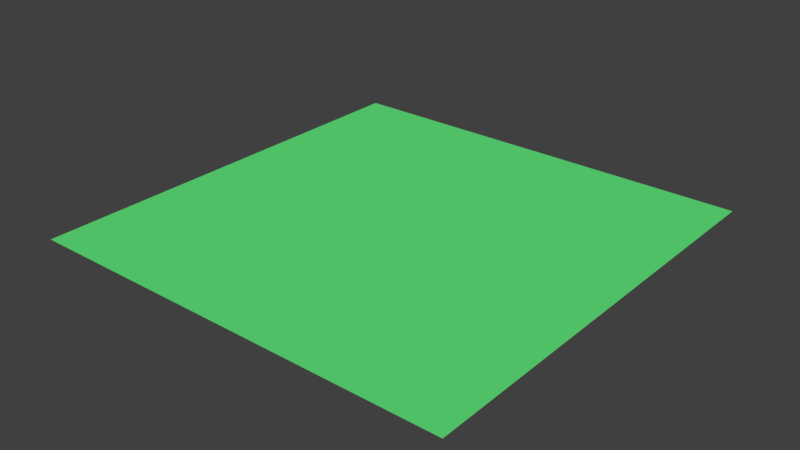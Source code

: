 # Source: Level_test_.blend  (saved by Blender 2.78.0; exported with 4.5.12 LTS)
import bpy
from mathutils import Matrix  # noqa: F401  (used for matrix-valued properties, if any)

bpy.ops.wm.read_factory_settings(use_empty=True)
scene = bpy.context.scene
scene.name = 'Scene'

# ---- collections
col_collection_1 = bpy.data.collections.new('Collection 1'); scene.collection.children.link(col_collection_1)

# ---- materials (node trees are filled in below, after node groups)
mat_material = bpy.data.materials.new('Material')
mat_material.alpha_threshold = 0.0
mat_material.use_transparent_shadow = False
mat_material.diffuse_color = (0.1222, 0.8, 0.2053, 1.0)
mat_material.roughness = 0.5
mat_material.line_color = (0.0, 0.0, 0.0, 1.0)

# ---- material node trees

# ---- world
world_world = bpy.data.worlds.new('World'); scene.world = world_world
world_world.color = (0.05088, 0.05088, 0.05088)
world_world.use_sun_shadow = False
world_world.sun_shadow_jitter_overblur = 0.0
world_world.cycles.sampling_method = 'MANUAL'

# ---- meshes
me_grid = bpy.data.meshes.new('Grid')
me_grid.from_pydata([(-1.0, -1.0, 0.0), (-0.7778, -1.0, 0.0), (-0.5556, -1.0, 0.0), (-0.3333, -1.0, 0.0), (-0.1111, -1.0, 0.0), (0.1111, -1.0, 0.0), (0.3333, -1.0, 0.0), (0.5556, -1.0, 0.0), (0.7778, -1.0, 0.0), (1.0, -1.0, 0.0), (-1.0, -0.7778, 0.0), (-0.7778, -0.7778, 0.0), (-0.5556, -0.7778, 0.0), (-0.3333, -0.7778, 0.0), (-0.1111, -0.7778, 0.0), (0.1111, -0.7778, 0.0), (0.3333, -0.7778, 0.0), (0.5556, -0.7778, 0.0), (0.7778, -0.7778, 0.0), (1.0, -0.7778, 0.0), (-1.0, -0.5556, 0.0), (-0.7778, -0.5556, 0.0), (-0.5556, -0.5556, 0.0), (-0.3333, -0.5556, 0.0), (-0.1111, -0.5556, 0.0), (0.1111, -0.5556, 0.0), (0.3333, -0.5556, 0.0), (0.5556, -0.5556, 0.0), (0.7778, -0.5556, 0.0), (1.0, -0.5556, 0.0), (-1.0, -0.3333, 0.0), (-0.7778, -0.3333, 0.0), (-0.5556, -0.3333, 0.0), (-0.3333, -0.3333, 0.0), (-0.1111, -0.3333, 0.0), (0.1111, -0.3333, 0.0), (0.3333, -0.3333, 0.0), (0.5556, -0.3333, 0.0), (0.7778, -0.3333, 0.0), (1.0, -0.3333, 0.0), (-1.0, -0.1111, 0.0), (-0.7778, -0.1111, 0.0), (-0.5556, -0.1111, 0.0), (-0.3333, -0.1111, 0.0), (-0.1111, -0.1111, 0.0), (0.1111, -0.1111, 0.0), (0.3333, -0.1111, 0.0), (0.5556, -0.1111, 0.0), (0.7778, -0.1111, 0.0), (1.0, -0.1111, 0.0), (-1.0, 0.1111, 0.0), (-0.7778, 0.1111, 0.0), (-0.5556, 0.1111, 0.0), (-0.3333, 0.1111, 0.0), (-0.1111, 0.1111, 0.0), (0.1111, 0.1111, 0.0), (0.3333, 0.1111, 0.0), (0.5556, 0.1111, 0.0), (0.7778, 0.1111, 0.0), (1.0, 0.1111, 0.0), (-1.0, 0.3333, 0.0), (-0.7778, 0.3333, 0.0), (-0.5556, 0.3333, 0.0), (-0.3333, 0.3333, 0.0), (-0.1111, 0.3333, 0.0), (0.1111, 0.3333, 0.0), (0.3333, 0.3333, 0.0), (0.5556, 0.3333, 0.0), (0.7778, 0.3333, 0.0), (1.0, 0.3333, 0.0), (-1.0, 0.5556, 0.0), (-0.7778, 0.5556, 0.0), (-0.5556, 0.5556, 0.0), (-0.3333, 0.5556, 0.0), (-0.1111, 0.5556, 0.0), (0.1111, 0.5556, 0.0), (0.3333, 0.5556, 0.0), (0.5556, 0.5556, 0.0), (0.7778, 0.5556, 0.0), (1.0, 0.5556, 0.0), (-1.0, 0.7778, 0.0), (-0.7778, 0.7778, 0.0), (-0.5556, 0.7778, 0.0), (-0.3333, 0.7778, 0.0), (-0.1111, 0.7778, 0.0), (0.1111, 0.7778, 0.0), (0.3333, 0.7778, 0.0), (0.5556, 0.7778, 0.0), (0.7778, 0.7778, 0.0), (1.0, 0.7778, 0.0), (-1.0, 1.0, 0.0), (-0.7778, 1.0, 0.0), (-0.5556, 1.0, 0.0), (-0.3333, 1.0, 0.0), (-0.1111, 1.0, 0.0), (0.1111, 1.0, 0.0), (0.3333, 1.0, 0.0), (0.5556, 1.0, 0.0), (0.7778, 1.0, 0.0), (1.0, 1.0, 0.0)], [], [(0, 1, 11, 10), (1, 2, 12, 11), (2, 3, 13, 12), (3, 4, 14, 13), (4, 5, 15, 14), (5, 6, 16, 15), (6, 7, 17, 16), (7, 8, 18, 17), (8, 9, 19, 18), (10, 11, 21, 20), (11, 12, 22, 21), (12, 13, 23, 22), (13, 14, 24, 23), (14, 15, 25, 24), (15, 16, 26, 25), (16, 17, 27, 26), (17, 18, 28, 27), (18, 19, 29, 28), (20, 21, 31, 30), (21, 22, 32, 31), (22, 23, 33, 32), (23, 24, 34, 33), (24, 25, 35, 34), (25, 26, 36, 35), (26, 27, 37, 36), (27, 28, 38, 37), (28, 29, 39, 38), (30, 31, 41, 40), (31, 32, 42, 41), (32, 33, 43, 42), (33, 34, 44, 43), (34, 35, 45, 44), (35, 36, 46, 45), (36, 37, 47, 46), (37, 38, 48, 47), (38, 39, 49, 48), (40, 41, 51, 50), (41, 42, 52, 51), (42, 43, 53, 52), (43, 44, 54, 53), (44, 45, 55, 54), (45, 46, 56, 55), (46, 47, 57, 56), (47, 48, 58, 57), (48, 49, 59, 58), (50, 51, 61, 60), (51, 52, 62, 61), (52, 53, 63, 62), (53, 54, 64, 63), (54, 55, 65, 64), (55, 56, 66, 65), (56, 57, 67, 66), (57, 58, 68, 67), (58, 59, 69, 68), (60, 61, 71, 70), (61, 62, 72, 71), (62, 63, 73, 72), (63, 64, 74, 73), (64, 65, 75, 74), (65, 66, 76, 75), (66, 67, 77, 76), (67, 68, 78, 77), (68, 69, 79, 78), (70, 71, 81, 80), (71, 72, 82, 81), (72, 73, 83, 82), (73, 74, 84, 83), (74, 75, 85, 84), (75, 76, 86, 85), (76, 77, 87, 86), (77, 78, 88, 87), (78, 79, 89, 88), (80, 81, 91, 90), (81, 82, 92, 91), (82, 83, 93, 92), (83, 84, 94, 93), (84, 85, 95, 94), (85, 86, 96, 95), (86, 87, 97, 96), (87, 88, 98, 97), (88, 89, 99, 98)])
_uv = me_grid.uv_layers.new(name='UVMap')
_uv.uv.foreach_set('vector', [0.0004449, 9.998e-05, 0.1115, 0.0001383, 0.1115, 0.1112, 0.0004066, 0.1112, 0.1115, 0.0001383, 0.2225, 0.0001765, 0.2225, 0.1112, 0.1115, 0.1112, 0.2225, 0.0001765, 0.3336, 0.0002148, 0.3336, 0.1113, 0.2225, 0.1112, 0.3336, 0.0002148, 0.4446, 0.0002531, 0.4446, 0.1113, 0.3336, 0.1113, 0.4446, 0.0002531, 0.5557, 0.0002914, 0.5557, 0.1113, 0.4446, 0.1113, 0.5557, 0.0002914, 0.6667, 0.0003297, 0.6667, 0.1114, 0.5557, 0.1113, 0.6667, 0.0003297, 0.7778, 0.000368, 0.7778, 0.1114, 0.6667, 0.1114, 0.7778, 0.000368, 0.8888, 0.0004062, 0.8888, 0.1115, 0.7778, 0.1114, 0.8888, 0.0004062, 0.9999, 0.0004445, 0.9999, 0.1115, 0.8888, 0.1115, 0.0004066, 0.1112, 0.1115, 0.1112, 0.1114, 0.2222, 0.0003683, 0.2222, 0.1115, 0.1112, 0.2225, 0.1112, 0.2225, 0.2223, 0.1114, 0.2222, 0.2225, 0.1112, 0.3336, 0.1113, 0.3335, 0.2223, 0.2225, 0.2223, 0.3336, 0.1113, 0.4446, 0.1113, 0.4446, 0.2224, 0.3335, 0.2223, 0.4446, 0.1113, 0.5557, 0.1113, 0.5556, 0.2224, 0.4446, 0.2224, 0.5557, 0.1113, 0.6667, 0.1114, 0.6667, 0.2224, 0.5556, 0.2224, 0.6667, 0.1114, 0.7778, 0.1114, 0.7777, 0.2225, 0.6667, 0.2224, 0.7778, 0.1114, 0.8888, 0.1115, 0.8888, 0.2225, 0.7777, 0.2225, 0.8888, 0.1115, 0.9999, 0.1115, 0.9998, 0.2225, 0.8888, 0.2225, 0.0003683, 0.2222, 0.1114, 0.2222, 0.1114, 0.3333, 0.00033, 0.3333, 0.1114, 0.2222, 0.2225, 0.2223, 0.2224, 0.3333, 0.1114, 0.3333, 0.2225, 0.2223, 0.3335, 0.2223, 0.3335, 0.3334, 0.2224, 0.3333, 0.3335, 0.2223, 0.4446, 0.2224, 0.4445, 0.3334, 0.3335, 0.3334, 0.4446, 0.2224, 0.5556, 0.2224, 0.5556, 0.3334, 0.4445, 0.3334, 0.5556, 0.2224, 0.6667, 0.2224, 0.6666, 0.3335, 0.5556, 0.3334, 0.6667, 0.2224, 0.7777, 0.2225, 0.7777, 0.3335, 0.6666, 0.3335, 0.7777, 0.2225, 0.8888, 0.2225, 0.8887, 0.3336, 0.7777, 0.3335, 0.8888, 0.2225, 0.9998, 0.2225, 0.9998, 0.3336, 0.8887, 0.3336, 0.00033, 0.3333, 0.1114, 0.3333, 0.1113, 0.4443, 0.0002917, 0.4443, 0.1114, 0.3333, 0.2224, 0.3333, 0.2224, 0.4444, 0.1113, 0.4443, 0.2224, 0.3333, 0.3335, 0.3334, 0.3334, 0.4444, 0.2224, 0.4444, 0.3335, 0.3334, 0.4445, 0.3334, 0.4445, 0.4445, 0.3334, 0.4444, 0.4445, 0.3334, 0.5556, 0.3334, 0.5555, 0.4445, 0.4445, 0.4445, 0.5556, 0.3334, 0.6666, 0.3335, 0.6666, 0.4445, 0.5555, 0.4445, 0.6666, 0.3335, 0.7777, 0.3335, 0.7776, 0.4446, 0.6666, 0.4445, 0.7777, 0.3335, 0.8887, 0.3336, 0.8887, 0.4446, 0.7776, 0.4446, 0.8887, 0.3336, 0.9998, 0.3336, 0.9997, 0.4446, 0.8887, 0.4446, 0.0002917, 0.4443, 0.1113, 0.4443, 0.1113, 0.5554, 0.0002534, 0.5554, 0.1113, 0.4443, 0.2224, 0.4444, 0.2224, 0.5554, 0.1113, 0.5554, 0.2224, 0.4444, 0.3334, 0.4444, 0.3334, 0.5555, 0.2224, 0.5554, 0.3334, 0.4444, 0.4445, 0.4445, 0.4445, 0.5555, 0.3334, 0.5555, 0.4445, 0.4445, 0.5555, 0.4445, 0.5555, 0.5555, 0.4445, 0.5555, 0.5555, 0.4445, 0.6666, 0.4445, 0.6666, 0.5556, 0.5555, 0.5555, 0.6666, 0.4445, 0.7776, 0.4446, 0.7776, 0.5556, 0.6666, 0.5556, 0.7776, 0.4446, 0.8887, 0.4446, 0.8887, 0.5557, 0.7776, 0.5556, 0.8887, 0.4446, 0.9997, 0.4446, 0.9997, 0.5557, 0.8887, 0.5557, 0.0002534, 0.5554, 0.1113, 0.5554, 0.1113, 0.6664, 0.000215, 0.6664, 0.1113, 0.5554, 0.2224, 0.5554, 0.2223, 0.6665, 0.1113, 0.6664, 0.2224, 0.5554, 0.3334, 0.5555, 0.3334, 0.6665, 0.2223, 0.6665, 0.3334, 0.5555, 0.4445, 0.5555, 0.4444, 0.6666, 0.3334, 0.6665, 0.4445, 0.5555, 0.5555, 0.5555, 0.5555, 0.6666, 0.4444, 0.6666, 0.5555, 0.5555, 0.6666, 0.5556, 0.6665, 0.6666, 0.5555, 0.6666, 0.6666, 0.5556, 0.7776, 0.5556, 0.7776, 0.6667, 0.6665, 0.6666, 0.7776, 0.5556, 0.8887, 0.5557, 0.8886, 0.6667, 0.7776, 0.6667, 0.8887, 0.5557, 0.9997, 0.5557, 0.9997, 0.6667, 0.8886, 0.6667, 0.000215, 0.6664, 0.1113, 0.6664, 0.1112, 0.7775, 0.0001767, 0.7775, 0.1113, 0.6664, 0.2223, 0.6665, 0.2223, 0.7775, 0.1112, 0.7775, 0.2223, 0.6665, 0.3334, 0.6665, 0.3333, 0.7776, 0.2223, 0.7775, 0.3334, 0.6665, 0.4444, 0.6666, 0.4444, 0.7776, 0.3333, 0.7776, 0.4444, 0.6666, 0.5555, 0.6666, 0.5554, 0.7776, 0.4444, 0.7776, 0.5555, 0.6666, 0.6665, 0.6666, 0.6665, 0.7777, 0.5554, 0.7776, 0.6665, 0.6666, 0.7776, 0.6667, 0.7775, 0.7777, 0.6665, 0.7777, 0.7776, 0.6667, 0.8886, 0.6667, 0.8886, 0.7778, 0.7775, 0.7777, 0.8886, 0.6667, 0.9997, 0.6667, 0.9996, 0.7778, 0.8886, 0.7778, 0.0001767, 0.7775, 0.1112, 0.7775, 0.1112, 0.8885, 0.0001383, 0.8885, 0.1112, 0.7775, 0.2223, 0.7775, 0.2222, 0.8886, 0.1112, 0.8885, 0.2223, 0.7775, 0.3333, 0.7776, 0.3333, 0.8886, 0.2222, 0.8886, 0.3333, 0.7776, 0.4444, 0.7776, 0.4443, 0.8887, 0.3333, 0.8886, 0.4444, 0.7776, 0.5554, 0.7776, 0.5554, 0.8887, 0.4443, 0.8887, 0.5554, 0.7776, 0.6665, 0.7777, 0.6664, 0.8887, 0.5554, 0.8887, 0.6665, 0.7777, 0.7775, 0.7777, 0.7775, 0.8888, 0.6664, 0.8887, 0.7775, 0.7777, 0.8886, 0.7778, 0.8885, 0.8888, 0.7775, 0.8888, 0.8886, 0.7778, 0.9996, 0.7778, 0.9996, 0.8888, 0.8885, 0.8888, 0.0001383, 0.8885, 0.1112, 0.8885, 0.1112, 0.9996, 9.998e-05, 0.9996, 0.1112, 0.8885, 0.2222, 0.8886, 0.2222, 0.9996, 0.1112, 0.9996, 0.2222, 0.8886, 0.3333, 0.8886, 0.3333, 0.9997, 0.2222, 0.9996, 0.3333, 0.8886, 0.4443, 0.8887, 0.4443, 0.9997, 0.3333, 0.9997, 0.4443, 0.8887, 0.5554, 0.8887, 0.5554, 0.9997, 0.4443, 0.9997, 0.5554, 0.8887, 0.6664, 0.8887, 0.6664, 0.9998, 0.5554, 0.9997, 0.6664, 0.8887, 0.7775, 0.8888, 0.7775, 0.9998, 0.6664, 0.9998, 0.7775, 0.8888, 0.8885, 0.8888, 0.8885, 0.9999, 0.7775, 0.9998, 0.8885, 0.8888, 0.9996, 0.8888, 0.9996, 0.9999, 0.8885, 0.9999])
me_grid.materials.append(mat_material)
me_grid.use_remesh_preserve_volume = False
me_grid.use_remesh_preserve_attributes = False
me_grid.use_mirror_vertex_groups = False
me_grid.update()

# ---- objects
ob_grid = bpy.data.objects.new('Grid', me_grid)

# ---- transforms, parenting, visibility, modifiers, constraints
ob_grid.location = (0.0, 0.0, 0.0)
ob_grid.scale = (9.111, 9.111, 9.111)
ob_grid.lineart.crease_threshold = 0.0

# ---- collection membership
col_collection_1.objects.link(ob_grid)

# ---- scene / render settings (as saved in the file)
scene.frame_start = 1; scene.frame_end = 250; scene.frame_set(1)
scene.render.engine = 'BLENDER_EEVEE_NEXT'
scene.render.resolution_percentage = 50
scene.render.dither_intensity = 0.0
scene.cycles.use_denoising = False
scene.cycles.samples = 128
scene.cycles.sampling_pattern = 'TABULATED_SOBOL'
scene.cycles.light_sampling_threshold = 0.0
scene.cycles.use_adaptive_sampling = False
scene.cycles.use_light_tree = False
scene.cycles.blur_glossy = 0.0
scene.cycles.sample_clamp_indirect = 0.0
scene.view_settings.view_transform = 'Standard'
bpy.context.view_layer.update()

# ---- added for rendering (the .blend has no active camera and no usable light): camera, sun
cam_auto = bpy.data.cameras.new('AutoCamera')
cam_auto.lens = 50.0
cam_auto.sensor_width = 36.0
cam_auto.clip_end = 1000.0
ob_auto_camera = bpy.data.objects.new('AutoCamera', cam_auto)
scene.collection.objects.link(ob_auto_camera)
ob_auto_camera.location = (23.8441, -28.613, 19.0753)
ob_auto_camera.rotation_euler = (1.09748, -7.21219e-08, 0.694738)
scene.camera = ob_auto_camera
light_auto_sun = bpy.data.lights.new('AutoSun', 'SUN')
light_auto_sun.energy = 3.0
light_auto_sun.angle = 0.0523599
ob_auto_sun = bpy.data.objects.new('AutoSun', light_auto_sun)
scene.collection.objects.link(ob_auto_sun)
ob_auto_sun.rotation_euler = (0.872665, 0.174533, 0.523599)
bpy.context.view_layer.update()
